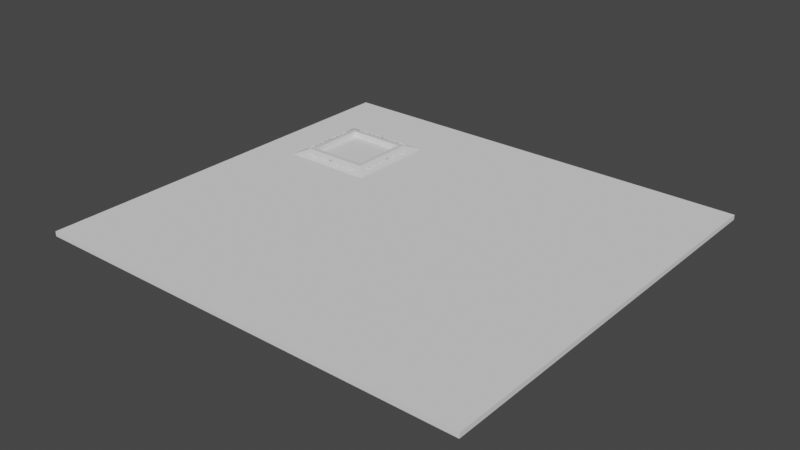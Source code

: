 # Source: teleporterSide.blend  (saved by Blender 2.90.8; exported with 4.5.12 LTS)
import bpy
from mathutils import Matrix  # noqa: F401  (used for matrix-valued properties, if any)

bpy.ops.wm.read_factory_settings(use_empty=True)
scene = bpy.context.scene
scene.name = 'Scene'

# ---- collections
col_collection = bpy.data.collections.new('Collection'); scene.collection.children.link(col_collection)

# ---- materials (node trees are filled in below, after node groups)
mat_material = bpy.data.materials.new('Material')
mat_material.alpha_threshold = 0.0
mat_material.use_transparent_shadow = False
mat_material.line_color = (0.0, 0.0, 0.0, 1.0)

# ---- material node trees
mat_material.use_nodes = True; mat_material.node_tree.nodes.clear()
_N = mat_material.node_tree.nodes; _L = mat_material.node_tree.links
n0 = _N.new('ShaderNodeOutputMaterial'); n0.name = 'Material Output'; n0.location = (300, 300)
n1 = _N.new('ShaderNodeBsdfPrincipled'); n1.name = 'Principled BSDF'; n1.location = (10, 300)
n1.distribution = 'GGX'
n1.subsurface_method = 'BURLEY'
n1.inputs[2].default_value = 0.4
n1.inputs[3].default_value = 1.45
n1.inputs[27].default_value = (0.0, 0.0, 0.0, 1.0)
n1.inputs[28].default_value = 1.0
_L.new(n1.outputs[0], n0.inputs[0])
n0.is_active_output = True

# ---- world
world_world = bpy.data.worlds.new('World'); scene.world = world_world
world_world.use_nodes = True; world_world.node_tree.nodes.clear()
_N = world_world.node_tree.nodes; _L = world_world.node_tree.links
n0 = _N.new('ShaderNodeOutputWorld'); n0.name = 'World Output'; n0.location = (300, 300)
n1 = _N.new('ShaderNodeBackground'); n1.name = 'Background'; n1.location = (10, 300)
n1.inputs[0].default_value = (0.05088, 0.05088, 0.05088, 1.0)
_L.new(n1.outputs[0], n0.inputs[0])
n0.is_active_output = True
world_world.color = (0.05088, 0.05088, 0.05088)
world_world.use_sun_shadow = False
world_world.sun_shadow_jitter_overblur = 0.0

# ---- meshes
me_cube = bpy.data.meshes.new('Cube')
me_cube.from_pydata([(0.8372, 0.8372, -0.7182), (0.8324, 0.8324, -0.8173), (0.8372, -0.8372, -0.7182), (0.8324, -0.8324, -0.8173), (-0.8372, 0.8372, -0.7182), (-0.8324, 0.8324, -0.8173), (-0.8372, -0.8372, -0.7182), (-0.8324, -0.8324, -0.8173), (1.0, -1.0, -0.5349), (-1.0, -1.0, -0.5349), (1.0, 1.0, -0.5349), (-1.0, 1.0, -0.5349), (0.8669, -0.8669, -0.5349), (-0.8669, -0.8669, -0.5349), (0.8669, 0.8669, -0.5349), (-0.8669, 0.8669, -0.5349), (-1.0, 1.0, -1.0), (-1.0, -1.0, -1.0), (1.0, 1.0, -1.0), (1.0, -1.0, -1.0), (-0.8662, 0.8662, -1.0), (-0.8662, -0.8662, -1.0), (0.8662, 0.8662, -1.0), (0.8662, -0.8662, -1.0), (-1.0, 0.0, -1.0), (1.0, 0.0, -0.5349), (-1.0, 0.0, -0.5349), (1.0, 0.0, -1.0), (0.8669, 0.0, -0.5349), (-0.8669, 0.0, -0.5349), (0.8372, 0.0, -0.7182), (-0.8372, 0.0, -0.7182), (-0.8662, 0.0, -1.0), (0.8662, 0.0, -1.0), (-0.8324, 0.0, -0.8173), (0.8324, 0.0, -0.8173), (0.0, 1.0, -1.0), (0.0, -1.0, -0.5349), (0.0, -1.0, -1.0), (0.0, 1.0, -0.5349), (0.0, -0.8669, -0.5349), (0.0, 0.8669, -0.5349), (0.0, -0.8372, -0.7182), (0.0, 0.8372, -0.7182), (0.0, 0.8662, -1.0), (0.0, -0.8662, -1.0), (0.0, 0.8324, -0.8173), (0.0, -0.8324, -0.8173), (1.335, 1.335, -0.8333), (-1.335, -1.335, -0.8333), (1.335, -1.335, -0.8333), (-1.335, 1.335, -0.8333), (1.335, 0.0, -0.8333), (-1.335, 0.0, -0.8333), (0.0, 1.335, -0.8333), (0.0, -1.335, -0.8333), (-1.335, -1.335, -0.6874), (1.335, 1.335, -0.6874), (1.335, -1.335, -0.6874), (-1.335, 1.335, -0.6874), (1.335, 0.0, -0.6874), (-1.335, 0.0, -0.6874), (0.0, 1.335, -0.6874), (0.0, -1.335, -0.6874)], [], [(40, 13, 9, 37), (28, 12, 8, 25), (29, 15, 11, 26), (41, 14, 10, 39), (42, 6, 13, 40), (30, 2, 12, 28), (31, 4, 15, 29), (43, 0, 14, 41), (32, 21, 17, 24), (44, 20, 16, 36), (45, 23, 19, 38), (33, 22, 18, 27), (34, 7, 21, 32), (46, 5, 20, 44), (47, 3, 23, 45), (35, 1, 22, 33), (3, 35, 33, 23), (5, 34, 32, 20), (23, 33, 27, 19), (20, 32, 24, 16), (6, 31, 29, 13), (0, 30, 28, 14), (13, 29, 26, 9), (14, 28, 25, 10), (7, 47, 45, 21), (1, 46, 44, 22), (21, 45, 38, 17), (22, 44, 36, 18), (4, 43, 41, 15), (2, 42, 40, 12), (15, 41, 39, 11), (12, 40, 37, 8), (19, 50, 55, 38), (16, 51, 54, 36), (17, 49, 53, 24), (18, 48, 52, 27), (36, 54, 48, 18), (27, 52, 50, 19), (24, 53, 51, 16), (38, 55, 49, 17), (50, 58, 63, 55), (51, 59, 62, 54), (49, 56, 61, 53), (48, 57, 60, 52), (54, 62, 57, 48), (52, 60, 58, 50), (53, 61, 59, 51), (55, 63, 56, 49), (37, 9, 56, 63), (26, 11, 59, 61), (39, 10, 57, 62), (10, 25, 60, 57), (11, 39, 62, 59), (25, 8, 58, 60), (8, 37, 63, 58), (9, 26, 61, 56)])
_uv = me_cube.uv_layers.new(name='UVMap')
_uv.uv.foreach_set('vector', [0.75, 0.7334, 0.8584, 0.7334, 0.875, 0.75, 0.75, 0.75, 0.6416, 0.625, 0.6416, 0.7334, 0.625, 0.75, 0.625, 0.625, 0.8584, 0.625, 0.8584, 0.5166, 0.875, 0.5, 0.875, 0.625, 0.75, 0.5166, 0.6416, 0.5166, 0.625, 0.5, 0.75, 0.5, 0.75, 0.7297, 0.8547, 0.7297, 0.8584, 0.7334, 0.75, 0.7334, 0.6453, 0.625, 0.6453, 0.7297, 0.6416, 0.7334, 0.6416, 0.625, 0.8547, 0.625, 0.8547, 0.5203, 0.8584, 0.5166, 0.8584, 0.625, 0.75, 0.5203, 0.6453, 0.5203, 0.6416, 0.5166, 0.75, 0.5166, 0.1417, 0.625, 0.1417, 0.7333, 0.125, 0.75, 0.125, 0.625, 0.25, 0.5167, 0.1417, 0.5167, 0.125, 0.5, 0.25, 0.5, 0.25, 0.7333, 0.3583, 0.7333, 0.375, 0.75, 0.25, 0.75, 0.3583, 0.625, 0.3583, 0.5167, 0.375, 0.5, 0.375, 0.625, 0.1459, 0.625, 0.1459, 0.7291, 0.1417, 0.7333, 0.1417, 0.625, 0.25, 0.5209, 0.1459, 0.5209, 0.1417, 0.5167, 0.25, 0.5167, 0.25, 0.7291, 0.3541, 0.7291, 0.3583, 0.7333, 0.25, 0.7333, 0.3541, 0.625, 0.3541, 0.5209, 0.3583, 0.5167, 0.3583, 0.625, 0.3541, 0.7291, 0.3541, 0.625, 0.3583, 0.625, 0.3583, 0.7333, 0.1459, 0.5209, 0.1459, 0.625, 0.1417, 0.625, 0.1417, 0.5167, 0.3583, 0.7333, 0.3583, 0.625, 0.375, 0.625, 0.375, 0.75, 0.1417, 0.5167, 0.1417, 0.625, 0.125, 0.625, 0.125, 0.5, 0.8547, 0.7297, 0.8547, 0.625, 0.8584, 0.625, 0.8584, 0.7334, 0.6453, 0.5203, 0.6453, 0.625, 0.6416, 0.625, 0.6416, 0.5166, 0.8584, 0.7334, 0.8584, 0.625, 0.875, 0.625, 0.875, 0.75, 0.6416, 0.5166, 0.6416, 0.625, 0.625, 0.625, 0.625, 0.5, 0.1459, 0.7291, 0.25, 0.7291, 0.25, 0.7333, 0.1417, 0.7333, 0.3541, 0.5209, 0.25, 0.5209, 0.25, 0.5167, 0.3583, 0.5167, 0.1417, 0.7333, 0.25, 0.7333, 0.25, 0.75, 0.125, 0.75, 0.3583, 0.5167, 0.25, 0.5167, 0.25, 0.5, 0.375, 0.5, 0.8547, 0.5203, 0.75, 0.5203, 0.75, 0.5166, 0.8584, 0.5166, 0.6453, 0.7297, 0.75, 0.7297, 0.75, 0.7334, 0.6416, 0.7334, 0.8584, 0.5166, 0.75, 0.5166, 0.75, 0.5, 0.875, 0.5, 0.6416, 0.7334, 0.75, 0.7334, 0.75, 0.75, 0.625, 0.75, 0.375, 0.75, 0.4744, 0.75, 0.4744, 0.875, 0.375, 0.875, 0.375, 0.25, 0.4744, 0.25, 0.4744, 0.375, 0.375, 0.375, 0.375, 0.0, 0.4744, 0.0, 0.4744, 0.125, 0.375, 0.125, 0.375, 0.5, 0.4744, 0.5, 0.4744, 0.625, 0.375, 0.625, 0.375, 0.375, 0.4744, 0.375, 0.4744, 0.5, 0.375, 0.5, 0.375, 0.625, 0.4744, 0.625, 0.4744, 0.75, 0.375, 0.75, 0.375, 0.125, 0.4744, 0.125, 0.4744, 0.25, 0.375, 0.25, 0.375, 0.875, 0.4744, 0.875, 0.4744, 1.0, 0.375, 1.0, 0.4744, 0.75, 0.5332, 0.75, 0.5332, 0.875, 0.4744, 0.875, 0.4744, 0.25, 0.5332, 0.25, 0.5332, 0.375, 0.4744, 0.375, 0.4744, 0.0, 0.5332, 0.0, 0.5332, 0.125, 0.4744, 0.125, 0.4744, 0.5, 0.5332, 0.5, 0.5332, 0.625, 0.4744, 0.625, 0.4744, 0.375, 0.5332, 0.375, 0.5332, 0.5, 0.4744, 0.5, 0.4744, 0.625, 0.5332, 0.625, 0.5332, 0.75, 0.4744, 0.75, 0.4744, 0.125, 0.5332, 0.125, 0.5332, 0.25, 0.4744, 0.25, 0.4744, 0.875, 0.5332, 0.875, 0.5332, 1.0, 0.4744, 1.0, 0.625, 0.875, 0.625, 1.0, 0.5332, 1.0, 0.5332, 0.875, 0.625, 0.125, 0.625, 0.25, 0.5332, 0.25, 0.5332, 0.125, 0.625, 0.375, 0.625, 0.5, 0.5332, 0.5, 0.5332, 0.375, 0.625, 0.5, 0.625, 0.625, 0.5332, 0.625, 0.5332, 0.5, 0.625, 0.25, 0.625, 0.375, 0.5332, 0.375, 0.5332, 0.25, 0.625, 0.625, 0.625, 0.75, 0.5332, 0.75, 0.5332, 0.625, 0.625, 0.75, 0.625, 0.875, 0.5332, 0.875, 0.5332, 0.75, 0.625, 0.0, 0.625, 0.125, 0.5332, 0.125, 0.5332, 0.0])
me_cube.materials.append(mat_material)
me_cube.use_remesh_preserve_volume = False
me_cube.use_remesh_preserve_attributes = False
me_cube.use_mirror_vertex_groups = False
me_cube.update()
me_cube_001 = bpy.data.meshes.new('Cube.001')
me_cube_001.from_pydata([(0.0009035, -2.003, -1.932), (0.0009035, -2.003, -1.743), (0.0009035, -0.003206, -1.932), (0.0009035, -0.003206, -1.743), (2.001, -2.003, -1.932), (2.001, -2.003, -1.743), (2.001, -0.003206, -1.932), (2.001, -0.003206, -1.743)], [], [(0, 1, 3, 2), (2, 3, 7, 6), (6, 7, 5, 4), (4, 5, 1, 0), (2, 6, 4, 0), (7, 3, 1, 5)])
_uv = me_cube_001.uv_layers.new(name='UVMap')
_uv.uv.foreach_set('vector', [0.375, 0.0, 0.625, 0.0, 0.625, 0.25, 0.375, 0.25, 0.375, 0.25, 0.625, 0.25, 0.625, 0.5, 0.375, 0.5, 0.375, 0.5, 0.625, 0.5, 0.625, 0.75, 0.375, 0.75, 0.375, 0.75, 0.625, 0.75, 0.625, 1.0, 0.375, 1.0, 0.125, 0.5, 0.375, 0.5, 0.375, 0.75, 0.125, 0.75, 0.625, 0.5, 0.875, 0.5, 0.875, 0.75, 0.625, 0.75])
me_cube_001.use_remesh_fix_poles = True
me_cube_001.use_remesh_preserve_attributes = False
me_cube_001.use_mirror_vertex_groups = False
me_cube_001.update()
me_cube_002 = bpy.data.meshes.new('Cube.002')
me_cube_002.from_pydata([(0.0009035, -2.003, -1.932), (0.0009035, -2.003, -1.743), (0.0009035, -0.003206, -1.932), (0.0009035, -0.003206, -1.743), (2.001, -2.003, -1.932), (2.001, -2.003, -1.743), (2.001, -0.003206, -1.932), (2.001, -0.003206, -1.743)], [], [(0, 1, 3, 2), (2, 3, 7, 6), (6, 7, 5, 4), (4, 5, 1, 0), (2, 6, 4, 0), (7, 3, 1, 5)])
_uv = me_cube_002.uv_layers.new(name='UVMap')
_uv.uv.foreach_set('vector', [0.375, 0.0, 0.625, 0.0, 0.625, 0.25, 0.375, 0.25, 0.375, 0.25, 0.625, 0.25, 0.625, 0.5, 0.375, 0.5, 0.375, 0.5, 0.625, 0.5, 0.625, 0.75, 0.375, 0.75, 0.375, 0.75, 0.625, 0.75, 0.625, 1.0, 0.375, 1.0, 0.125, 0.5, 0.375, 0.5, 0.375, 0.75, 0.125, 0.75, 0.625, 0.5, 0.875, 0.5, 0.875, 0.75, 0.625, 0.75])
me_cube_002.use_remesh_fix_poles = True
me_cube_002.use_remesh_preserve_attributes = False
me_cube_002.use_mirror_vertex_groups = False
me_cube_002.update()
me_cube_003 = bpy.data.meshes.new('Cube.003')
me_cube_003.from_pydata([(0.0009035, -2.003, -1.932), (0.0009035, -2.003, -1.743), (0.0009035, -0.003206, -1.932), (0.0009035, -0.003206, -1.743), (2.001, -2.003, -1.932), (2.001, -2.003, -1.743), (2.001, -0.003206, -1.932), (2.001, -0.003206, -1.743)], [], [(0, 1, 3, 2), (2, 3, 7, 6), (6, 7, 5, 4), (4, 5, 1, 0), (2, 6, 4, 0), (7, 3, 1, 5)])
_uv = me_cube_003.uv_layers.new(name='UVMap')
_uv.uv.foreach_set('vector', [0.375, 0.0, 0.625, 0.0, 0.625, 0.25, 0.375, 0.25, 0.375, 0.25, 0.625, 0.25, 0.625, 0.5, 0.375, 0.5, 0.375, 0.5, 0.625, 0.5, 0.625, 0.75, 0.375, 0.75, 0.375, 0.75, 0.625, 0.75, 0.625, 1.0, 0.375, 1.0, 0.125, 0.5, 0.375, 0.5, 0.375, 0.75, 0.125, 0.75, 0.625, 0.5, 0.875, 0.5, 0.875, 0.75, 0.625, 0.75])
me_cube_003.use_remesh_fix_poles = True
me_cube_003.use_remesh_preserve_attributes = False
me_cube_003.use_mirror_vertex_groups = False
me_cube_003.update()
me_cube_004 = bpy.data.meshes.new('Cube.004')
me_cube_004.from_pydata([(0.0009035, -2.003, -1.932), (0.0009035, -2.003, -1.743), (0.0009035, -0.003206, -1.932), (0.0009035, -0.003206, -1.743), (2.001, -2.003, -1.932), (2.001, -2.003, -1.743), (2.001, -0.003206, -1.932), (2.001, -0.003206, -1.743)], [], [(0, 1, 3, 2), (2, 3, 7, 6), (6, 7, 5, 4), (4, 5, 1, 0), (2, 6, 4, 0), (7, 3, 1, 5)])
_uv = me_cube_004.uv_layers.new(name='UVMap')
_uv.uv.foreach_set('vector', [0.375, 0.0, 0.625, 0.0, 0.625, 0.25, 0.375, 0.25, 0.375, 0.25, 0.625, 0.25, 0.625, 0.5, 0.375, 0.5, 0.375, 0.5, 0.625, 0.5, 0.625, 0.75, 0.375, 0.75, 0.375, 0.75, 0.625, 0.75, 0.625, 1.0, 0.375, 1.0, 0.125, 0.5, 0.375, 0.5, 0.375, 0.75, 0.125, 0.75, 0.625, 0.5, 0.875, 0.5, 0.875, 0.75, 0.625, 0.75])
me_cube_004.use_remesh_fix_poles = True
me_cube_004.use_remesh_preserve_attributes = False
me_cube_004.use_mirror_vertex_groups = False
me_cube_004.update()
me_cube_005 = bpy.data.meshes.new('Cube.005')
me_cube_005.from_pydata([(-1.0, -0.199, -1.0), (-1.0, -0.199, 1.0), (-1.0, 1.0, -1.0), (-1.0, 1.0, 1.0), (1.0, -0.199, -1.0), (1.0, -0.199, 1.0), (1.0, 1.0, -1.0), (1.0, 1.0, 1.0), (-0.9141, 1.966, 1.0), (-0.9141, 1.966, -1.0), (0.9141, 1.732, -1.0), (0.9141, 1.732, 1.0), (0.4164, 2.831, 1.0), (0.4164, 2.831, -1.0), (2.244, 2.597, -1.0), (2.244, 2.597, 1.0), (1.076, 3.2, 1.0), (1.076, 3.2, -1.0), (3.076, 3.198, -1.0), (3.076, 3.198, 1.0), (1.254, 3.448, 1.0), (1.254, 3.448, -1.0), (2.91, 3.772, -1.0), (2.91, 3.772, 1.0), (-1.619, 4.711, 1.0), (-1.619, 4.711, -1.0), (0.3412, 4.826, -1.0), (0.3412, 4.826, 1.0), (-2.21, 5.753, 1.0), (-2.21, 5.753, -1.0), (-0.3209, 5.563, -1.0), (-0.3209, 5.563, 1.0), (-1.058, 7.19, 1.0), (-1.058, 7.19, -1.0), (0.5728, 6.856, -1.0), (0.5728, 6.856, 1.0), (0.9786, 7.955, 1.22), (0.8171, 7.96, -0.7604), (2.703, 7.785, -1.22), (2.865, 7.78, 0.7604), (1.708, 8.565, 1.102), (1.551, 8.553, -0.8789), (3.529, 8.585, -1.339), (3.686, 8.597, 0.6419), (1.589, 9.255, 0.9804), (1.448, 9.231, -1.0), (3.331, 9.409, -1.46), (3.472, 9.433, 0.5204), (0.2994, 10.42, 0.7713), (0.192, 10.38, -1.21), (1.772, 10.73, -1.67), (1.879, 10.76, 0.3113), (-2.366, 11.42, 0.5682), (-2.473, 11.39, -1.413), (-0.8938, 11.73, -1.873), (-0.7863, 11.77, 0.1083), (1.0, -0.199, -1.0), (1.0, -0.199, 1.0), (1.0, 1.0, -1.0), (1.0, 1.0, 1.0), (-1.0, -0.199, -1.0), (-1.0, -0.199, 1.0), (-1.0, 1.0, -1.0), (-1.0, 1.0, 1.0), (0.9141, 1.966, 1.0), (0.9141, 1.966, -1.0), (-0.9141, 1.732, -1.0), (-0.9141, 1.732, 1.0), (-0.4164, 2.831, 1.0), (-0.4164, 2.831, -1.0), (-2.244, 2.597, -1.0), (-2.244, 2.597, 1.0), (-1.076, 3.2, 1.0), (-1.076, 3.2, -1.0), (-3.076, 3.198, -1.0), (-3.076, 3.198, 1.0), (-1.254, 3.448, 1.0), (-1.254, 3.448, -1.0), (-2.91, 3.772, -1.0), (-2.91, 3.772, 1.0), (1.619, 4.711, 1.0), (1.619, 4.711, -1.0), (-0.3412, 4.826, -1.0), (-0.3412, 4.826, 1.0), (2.21, 5.753, 1.0), (2.21, 5.753, -1.0), (0.3209, 5.563, -1.0), (0.3209, 5.563, 1.0), (1.058, 7.19, 1.0), (1.058, 7.19, -1.0), (-0.5728, 6.856, -1.0), (-0.5728, 6.856, 1.0), (-0.9786, 7.955, 1.22), (-0.8171, 7.96, -0.7604), (-2.703, 7.785, -1.22), (-2.865, 7.78, 0.7604), (-1.708, 8.565, 1.102), (-1.551, 8.553, -0.8789), (-3.529, 8.585, -1.339), (-3.686, 8.597, 0.6419), (-1.589, 9.255, 0.9804), (-1.448, 9.231, -1.0), (-3.331, 9.409, -1.46), (-3.472, 9.433, 0.5204), (-0.2994, 10.42, 0.7713), (-0.192, 10.38, -1.21), (-1.772, 10.73, -1.67), (-1.879, 10.76, 0.3113), (2.366, 11.42, 0.5682), (2.473, 11.39, -1.413), (0.8938, 11.73, -1.873), (0.7863, 11.77, 0.1083), (-1.0, 0.199, -1.0), (-1.0, 0.199, 1.0), (-1.0, -1.0, -1.0), (-1.0, -1.0, 1.0), (1.0, 0.199, -1.0), (1.0, 0.199, 1.0), (1.0, -1.0, -1.0), (1.0, -1.0, 1.0), (-0.9141, -1.966, 1.0), (-0.9141, -1.966, -1.0), (0.9141, -1.732, -1.0), (0.9141, -1.732, 1.0), (0.4164, -2.831, 1.0), (0.4164, -2.831, -1.0), (2.244, -2.597, -1.0), (2.244, -2.597, 1.0), (1.076, -3.2, 1.0), (1.076, -3.2, -1.0), (3.076, -3.198, -1.0), (3.076, -3.198, 1.0), (1.254, -3.448, 1.0), (1.254, -3.448, -1.0), (2.91, -3.772, -1.0), (2.91, -3.772, 1.0), (-1.619, -4.711, 1.0), (-1.619, -4.711, -1.0), (0.3412, -4.826, -1.0), (0.3412, -4.826, 1.0), (-2.21, -5.753, 1.0), (-2.21, -5.753, -1.0), (-0.3209, -5.563, -1.0), (-0.3209, -5.563, 1.0), (-1.058, -7.19, 1.0), (-1.058, -7.19, -1.0), (0.5728, -6.856, -1.0), (0.5728, -6.856, 1.0), (0.9786, -7.955, 1.22), (0.8171, -7.96, -0.7604), (2.703, -7.785, -1.22), (2.865, -7.78, 0.7604), (1.708, -8.565, 1.102), (1.551, -8.553, -0.8789), (3.529, -8.585, -1.339), (3.686, -8.597, 0.6419), (1.589, -9.255, 0.9804), (1.448, -9.231, -1.0), (3.331, -9.409, -1.46), (3.472, -9.433, 0.5204), (0.2994, -10.42, 0.7713), (0.192, -10.38, -1.21), (1.772, -10.73, -1.67), (1.879, -10.76, 0.3113), (-2.366, -11.42, 0.5682), (-2.473, -11.39, -1.413), (-0.8938, -11.73, -1.873), (-0.7863, -11.77, 0.1083), (1.0, 0.199, -1.0), (1.0, 0.199, 1.0), (1.0, -1.0, -1.0), (1.0, -1.0, 1.0), (-1.0, 0.199, -1.0), (-1.0, 0.199, 1.0), (-1.0, -1.0, -1.0), (-1.0, -1.0, 1.0), (0.9141, -1.966, 1.0), (0.9141, -1.966, -1.0), (-0.9141, -1.732, -1.0), (-0.9141, -1.732, 1.0), (-0.4164, -2.831, 1.0), (-0.4164, -2.831, -1.0), (-2.244, -2.597, -1.0), (-2.244, -2.597, 1.0), (-1.076, -3.2, 1.0), (-1.076, -3.2, -1.0), (-3.076, -3.198, -1.0), (-3.076, -3.198, 1.0), (-1.254, -3.448, 1.0), (-1.254, -3.448, -1.0), (-2.91, -3.772, -1.0), (-2.91, -3.772, 1.0), (1.619, -4.711, 1.0), (1.619, -4.711, -1.0), (-0.3412, -4.826, -1.0), (-0.3412, -4.826, 1.0), (2.21, -5.753, 1.0), (2.21, -5.753, -1.0), (0.3209, -5.563, -1.0), (0.3209, -5.563, 1.0), (1.058, -7.19, 1.0), (1.058, -7.19, -1.0), (-0.5728, -6.856, -1.0), (-0.5728, -6.856, 1.0), (-0.9786, -7.955, 1.22), (-0.8171, -7.96, -0.7604), (-2.703, -7.785, -1.22), (-2.865, -7.78, 0.7604), (-1.708, -8.565, 1.102), (-1.551, -8.553, -0.8789), (-3.529, -8.585, -1.339), (-3.686, -8.597, 0.6419), (-1.589, -9.255, 0.9804), (-1.448, -9.231, -1.0), (-3.331, -9.409, -1.46), (-3.472, -9.433, 0.5204), (-0.2994, -10.42, 0.7713), (-0.192, -10.38, -1.21), (-1.772, -10.73, -1.67), (-1.879, -10.76, 0.3113), (2.366, -11.42, 0.5682), (2.473, -11.39, -1.413), (0.8938, -11.73, -1.873), (0.7863, -11.77, 0.1083)], [], [(0, 1, 3, 2), (7, 6, 10, 11), (6, 7, 5, 4), (4, 5, 1, 0), (2, 6, 4, 0), (7, 3, 1, 5), (11, 10, 14, 15), (6, 2, 9, 10), (3, 7, 11, 8), (2, 3, 8, 9), (12, 15, 19, 16), (10, 9, 13, 14), (8, 11, 15, 12), (9, 8, 12, 13), (17, 16, 20, 21), (13, 12, 16, 17), (15, 14, 18, 19), (14, 13, 17, 18), (23, 22, 26, 27), (19, 18, 22, 23), (18, 17, 21, 22), (16, 19, 23, 20), (24, 27, 31, 28), (22, 21, 25, 26), (20, 23, 27, 24), (21, 20, 24, 25), (31, 30, 34, 35), (25, 24, 28, 29), (27, 26, 30, 31), (26, 25, 29, 30), (34, 33, 37, 38), (30, 29, 33, 34), (28, 31, 35, 32), (29, 28, 32, 33), (36, 39, 43, 40), (32, 35, 39, 36), (33, 32, 36, 37), (35, 34, 38, 39), (43, 42, 46, 47), (37, 36, 40, 41), (39, 38, 42, 43), (38, 37, 41, 42), (44, 47, 51, 48), (42, 41, 45, 46), (40, 43, 47, 44), (41, 40, 44, 45), (48, 51, 55, 52), (45, 44, 48, 49), (47, 46, 50, 51), (46, 45, 49, 50), (53, 52, 55, 54), (49, 48, 52, 53), (51, 50, 54, 55), (50, 49, 53, 54), (56, 58, 59, 57), (63, 67, 66, 62), (62, 60, 61, 63), (60, 56, 57, 61), (58, 56, 60, 62), (63, 61, 57, 59), (67, 71, 70, 66), (62, 66, 65, 58), (59, 64, 67, 63), (58, 65, 64, 59), (68, 72, 75, 71), (66, 70, 69, 65), (64, 68, 71, 67), (65, 69, 68, 64), (73, 77, 76, 72), (69, 73, 72, 68), (71, 75, 74, 70), (70, 74, 73, 69), (79, 83, 82, 78), (75, 79, 78, 74), (74, 78, 77, 73), (72, 76, 79, 75), (80, 84, 87, 83), (78, 82, 81, 77), (76, 80, 83, 79), (77, 81, 80, 76), (87, 91, 90, 86), (81, 85, 84, 80), (83, 87, 86, 82), (82, 86, 85, 81), (90, 94, 93, 89), (86, 90, 89, 85), (84, 88, 91, 87), (85, 89, 88, 84), (92, 96, 99, 95), (88, 92, 95, 91), (89, 93, 92, 88), (91, 95, 94, 90), (99, 103, 102, 98), (93, 97, 96, 92), (95, 99, 98, 94), (94, 98, 97, 93), (100, 104, 107, 103), (98, 102, 101, 97), (96, 100, 103, 99), (97, 101, 100, 96), (104, 108, 111, 107), (101, 105, 104, 100), (103, 107, 106, 102), (102, 106, 105, 101), (109, 110, 111, 108), (105, 109, 108, 104), (107, 111, 110, 106), (106, 110, 109, 105), (112, 114, 115, 113), (119, 123, 122, 118), (118, 116, 117, 119), (116, 112, 113, 117), (114, 112, 116, 118), (119, 117, 113, 115), (123, 127, 126, 122), (118, 122, 121, 114), (115, 120, 123, 119), (114, 121, 120, 115), (124, 128, 131, 127), (122, 126, 125, 121), (120, 124, 127, 123), (121, 125, 124, 120), (129, 133, 132, 128), (125, 129, 128, 124), (127, 131, 130, 126), (126, 130, 129, 125), (135, 139, 138, 134), (131, 135, 134, 130), (130, 134, 133, 129), (128, 132, 135, 131), (136, 140, 143, 139), (134, 138, 137, 133), (132, 136, 139, 135), (133, 137, 136, 132), (143, 147, 146, 142), (137, 141, 140, 136), (139, 143, 142, 138), (138, 142, 141, 137), (146, 150, 149, 145), (142, 146, 145, 141), (140, 144, 147, 143), (141, 145, 144, 140), (148, 152, 155, 151), (144, 148, 151, 147), (145, 149, 148, 144), (147, 151, 150, 146), (155, 159, 158, 154), (149, 153, 152, 148), (151, 155, 154, 150), (150, 154, 153, 149), (156, 160, 163, 159), (154, 158, 157, 153), (152, 156, 159, 155), (153, 157, 156, 152), (160, 164, 167, 163), (157, 161, 160, 156), (159, 163, 162, 158), (158, 162, 161, 157), (165, 166, 167, 164), (161, 165, 164, 160), (163, 167, 166, 162), (162, 166, 165, 161), (168, 169, 171, 170), (175, 174, 178, 179), (174, 175, 173, 172), (172, 173, 169, 168), (170, 174, 172, 168), (175, 171, 169, 173), (179, 178, 182, 183), (174, 170, 177, 178), (171, 175, 179, 176), (170, 171, 176, 177), (180, 183, 187, 184), (178, 177, 181, 182), (176, 179, 183, 180), (177, 176, 180, 181), (185, 184, 188, 189), (181, 180, 184, 185), (183, 182, 186, 187), (182, 181, 185, 186), (191, 190, 194, 195), (187, 186, 190, 191), (186, 185, 189, 190), (184, 187, 191, 188), (192, 195, 199, 196), (190, 189, 193, 194), (188, 191, 195, 192), (189, 188, 192, 193), (199, 198, 202, 203), (193, 192, 196, 197), (195, 194, 198, 199), (194, 193, 197, 198), (202, 201, 205, 206), (198, 197, 201, 202), (196, 199, 203, 200), (197, 196, 200, 201), (204, 207, 211, 208), (200, 203, 207, 204), (201, 200, 204, 205), (203, 202, 206, 207), (211, 210, 214, 215), (205, 204, 208, 209), (207, 206, 210, 211), (206, 205, 209, 210), (212, 215, 219, 216), (210, 209, 213, 214), (208, 211, 215, 212), (209, 208, 212, 213), (216, 219, 223, 220), (213, 212, 216, 217), (215, 214, 218, 219), (214, 213, 217, 218), (221, 220, 223, 222), (217, 216, 220, 221), (219, 218, 222, 223), (218, 217, 221, 222)])
_k = {(0, 1): 1.0, (4, 5): 1.0, (0, 4): 1.0, (1, 5): 1.0, (56, 57): 1.0, (60, 61): 1.0, (56, 60): 1.0, (57, 61): 1.0, (112, 113): 1.0, (116, 117): 1.0, (112, 116): 1.0, (113, 117): 1.0, (168, 169): 1.0, (172, 173): 1.0, (168, 172): 1.0, (169, 173): 1.0}
me_cube_005.attributes.new('crease_edge', 'FLOAT', 'EDGE').data.foreach_set('value', [_k.get((min(e.vertices), max(e.vertices)), 0.0) for e in me_cube_005.edges])
_uv = me_cube_005.uv_layers.new(name='UVMap')
_uv.uv.foreach_set('vector', [0.375, 0.0, 0.625, 0.0, 0.625, 0.25, 0.375, 0.25, 0.625, 0.5, 0.375, 0.5, 0.375, 0.5, 0.625, 0.5, 0.375, 0.5, 0.625, 0.5, 0.625, 0.75, 0.375, 0.75, 0.375, 0.75, 0.625, 0.75, 0.625, 1.0, 0.375, 1.0, 0.125, 0.5, 0.375, 0.5, 0.375, 0.75, 0.125, 0.75, 0.625, 0.5, 0.875, 0.5, 0.875, 0.75, 0.625, 0.75, 0.625, 0.5, 0.375, 0.5, 0.375, 0.5, 0.625, 0.5, 0.375, 0.5, 0.125, 0.5, 0.125, 0.5, 0.375, 0.5, 0.875, 0.5, 0.625, 0.5, 0.625, 0.5, 0.875, 0.5, 0.375, 0.25, 0.625, 0.25, 0.625, 0.25, 0.375, 0.25, 0.875, 0.5, 0.625, 0.5, 0.625, 0.5, 0.875, 0.5, 0.375, 0.5, 0.125, 0.5, 0.125, 0.5, 0.375, 0.5, 0.875, 0.5, 0.625, 0.5, 0.625, 0.5, 0.875, 0.5, 0.375, 0.25, 0.625, 0.25, 0.625, 0.25, 0.375, 0.25, 0.375, 0.25, 0.625, 0.25, 0.625, 0.25, 0.375, 0.25, 0.375, 0.25, 0.625, 0.25, 0.625, 0.25, 0.375, 0.25, 0.625, 0.5, 0.375, 0.5, 0.375, 0.5, 0.625, 0.5, 0.375, 0.5, 0.125, 0.5, 0.125, 0.5, 0.375, 0.5, 0.625, 0.5, 0.375, 0.5, 0.375, 0.5, 0.625, 0.5, 0.625, 0.5, 0.375, 0.5, 0.375, 0.5, 0.625, 0.5, 0.375, 0.5, 0.125, 0.5, 0.125, 0.5, 0.375, 0.5, 0.875, 0.5, 0.625, 0.5, 0.625, 0.5, 0.875, 0.5, 0.875, 0.5, 0.625, 0.5, 0.625, 0.5, 0.875, 0.5, 0.375, 0.5, 0.125, 0.5, 0.125, 0.5, 0.375, 0.5, 0.875, 0.5, 0.625, 0.5, 0.625, 0.5, 0.875, 0.5, 0.375, 0.25, 0.625, 0.25, 0.625, 0.25, 0.375, 0.25, 0.625, 0.5, 0.375, 0.5, 0.375, 0.5, 0.625, 0.5, 0.375, 0.25, 0.625, 0.25, 0.625, 0.25, 0.375, 0.25, 0.625, 0.5, 0.375, 0.5, 0.375, 0.5, 0.625, 0.5, 0.375, 0.5, 0.125, 0.5, 0.125, 0.5, 0.375, 0.5, 0.375, 0.5, 0.125, 0.5, 0.125, 0.5, 0.375, 0.5, 0.375, 0.5, 0.125, 0.5, 0.125, 0.5, 0.375, 0.5, 0.875, 0.5, 0.625, 0.5, 0.625, 0.5, 0.875, 0.5, 0.375, 0.25, 0.625, 0.25, 0.625, 0.25, 0.375, 0.25, 0.875, 0.5, 0.625, 0.5, 0.625, 0.5, 0.875, 0.5, 0.875, 0.5, 0.625, 0.5, 0.625, 0.5, 0.875, 0.5, 0.375, 0.25, 0.625, 0.25, 0.625, 0.25, 0.375, 0.25, 0.625, 0.5, 0.375, 0.5, 0.375, 0.5, 0.625, 0.5, 0.625, 0.5, 0.375, 0.5, 0.375, 0.5, 0.625, 0.5, 0.375, 0.25, 0.625, 0.25, 0.625, 0.25, 0.375, 0.25, 0.625, 0.5, 0.375, 0.5, 0.375, 0.5, 0.625, 0.5, 0.375, 0.5, 0.125, 0.5, 0.125, 0.5, 0.375, 0.5, 0.875, 0.5, 0.625, 0.5, 0.625, 0.5, 0.875, 0.5, 0.375, 0.5, 0.125, 0.5, 0.125, 0.5, 0.375, 0.5, 0.875, 0.5, 0.625, 0.5, 0.625, 0.5, 0.875, 0.5, 0.375, 0.25, 0.625, 0.25, 0.625, 0.25, 0.375, 0.25, 0.875, 0.5, 0.625, 0.5, 0.625, 0.5, 0.875, 0.5, 0.375, 0.25, 0.625, 0.25, 0.625, 0.25, 0.375, 0.25, 0.625, 0.5, 0.375, 0.5, 0.375, 0.5, 0.625, 0.5, 0.375, 0.5, 0.125, 0.5, 0.125, 0.5, 0.375, 0.5, 0.375, 0.25, 0.625, 0.25, 0.625, 0.5, 0.375, 0.5, 0.375, 0.25, 0.625, 0.25, 0.625, 0.25, 0.375, 0.25, 0.625, 0.5, 0.375, 0.5, 0.375, 0.5, 0.625, 0.5, 0.375, 0.5, 0.125, 0.5, 0.125, 0.5, 0.375, 0.5, 0.375, 0.0, 0.375, 0.25, 0.625, 0.25, 0.625, 0.0, 0.625, 0.5, 0.625, 0.5, 0.375, 0.5, 0.375, 0.5, 0.375, 0.5, 0.375, 0.75, 0.625, 0.75, 0.625, 0.5, 0.375, 0.75, 0.375, 1.0, 0.625, 1.0, 0.625, 0.75, 0.125, 0.5, 0.125, 0.75, 0.375, 0.75, 0.375, 0.5, 0.625, 0.5, 0.625, 0.75, 0.875, 0.75, 0.875, 0.5, 0.625, 0.5, 0.625, 0.5, 0.375, 0.5, 0.375, 0.5, 0.375, 0.5, 0.375, 0.5, 0.125, 0.5, 0.125, 0.5, 0.875, 0.5, 0.875, 0.5, 0.625, 0.5, 0.625, 0.5, 0.375, 0.25, 0.375, 0.25, 0.625, 0.25, 0.625, 0.25, 0.875, 0.5, 0.875, 0.5, 0.625, 0.5, 0.625, 0.5, 0.375, 0.5, 0.375, 0.5, 0.125, 0.5, 0.125, 0.5, 0.875, 0.5, 0.875, 0.5, 0.625, 0.5, 0.625, 0.5, 0.375, 0.25, 0.375, 0.25, 0.625, 0.25, 0.625, 0.25, 0.375, 0.25, 0.375, 0.25, 0.625, 0.25, 0.625, 0.25, 0.375, 0.25, 0.375, 0.25, 0.625, 0.25, 0.625, 0.25, 0.625, 0.5, 0.625, 0.5, 0.375, 0.5, 0.375, 0.5, 0.375, 0.5, 0.375, 0.5, 0.125, 0.5, 0.125, 0.5, 0.625, 0.5, 0.625, 0.5, 0.375, 0.5, 0.375, 0.5, 0.625, 0.5, 0.625, 0.5, 0.375, 0.5, 0.375, 0.5, 0.375, 0.5, 0.375, 0.5, 0.125, 0.5, 0.125, 0.5, 0.875, 0.5, 0.875, 0.5, 0.625, 0.5, 0.625, 0.5, 0.875, 0.5, 0.875, 0.5, 0.625, 0.5, 0.625, 0.5, 0.375, 0.5, 0.375, 0.5, 0.125, 0.5, 0.125, 0.5, 0.875, 0.5, 0.875, 0.5, 0.625, 0.5, 0.625, 0.5, 0.375, 0.25, 0.375, 0.25, 0.625, 0.25, 0.625, 0.25, 0.625, 0.5, 0.625, 0.5, 0.375, 0.5, 0.375, 0.5, 0.375, 0.25, 0.375, 0.25, 0.625, 0.25, 0.625, 0.25, 0.625, 0.5, 0.625, 0.5, 0.375, 0.5, 0.375, 0.5, 0.375, 0.5, 0.375, 0.5, 0.125, 0.5, 0.125, 0.5, 0.375, 0.5, 0.375, 0.5, 0.125, 0.5, 0.125, 0.5, 0.375, 0.5, 0.375, 0.5, 0.125, 0.5, 0.125, 0.5, 0.875, 0.5, 0.875, 0.5, 0.625, 0.5, 0.625, 0.5, 0.375, 0.25, 0.375, 0.25, 0.625, 0.25, 0.625, 0.25, 0.875, 0.5, 0.875, 0.5, 0.625, 0.5, 0.625, 0.5, 0.875, 0.5, 0.875, 0.5, 0.625, 0.5, 0.625, 0.5, 0.375, 0.25, 0.375, 0.25, 0.625, 0.25, 0.625, 0.25, 0.625, 0.5, 0.625, 0.5, 0.375, 0.5, 0.375, 0.5, 0.625, 0.5, 0.625, 0.5, 0.375, 0.5, 0.375, 0.5, 0.375, 0.25, 0.375, 0.25, 0.625, 0.25, 0.625, 0.25, 0.625, 0.5, 0.625, 0.5, 0.375, 0.5, 0.375, 0.5, 0.375, 0.5, 0.375, 0.5, 0.125, 0.5, 0.125, 0.5, 0.875, 0.5, 0.875, 0.5, 0.625, 0.5, 0.625, 0.5, 0.375, 0.5, 0.375, 0.5, 0.125, 0.5, 0.125, 0.5, 0.875, 0.5, 0.875, 0.5, 0.625, 0.5, 0.625, 0.5, 0.375, 0.25, 0.375, 0.25, 0.625, 0.25, 0.625, 0.25, 0.875, 0.5, 0.875, 0.5, 0.625, 0.5, 0.625, 0.5, 0.375, 0.25, 0.375, 0.25, 0.625, 0.25, 0.625, 0.25, 0.625, 0.5, 0.625, 0.5, 0.375, 0.5, 0.375, 0.5, 0.375, 0.5, 0.375, 0.5, 0.125, 0.5, 0.125, 0.5, 0.375, 0.25, 0.375, 0.5, 0.625, 0.5, 0.625, 0.25, 0.375, 0.25, 0.375, 0.25, 0.625, 0.25, 0.625, 0.25, 0.625, 0.5, 0.625, 0.5, 0.375, 0.5, 0.375, 0.5, 0.375, 0.5, 0.375, 0.5, 0.125, 0.5, 0.125, 0.5, 0.375, 0.0, 0.375, 0.25, 0.625, 0.25, 0.625, 0.0, 0.625, 0.5, 0.625, 0.5, 0.375, 0.5, 0.375, 0.5, 0.375, 0.5, 0.375, 0.75, 0.625, 0.75, 0.625, 0.5, 0.375, 0.75, 0.375, 1.0, 0.625, 1.0, 0.625, 0.75, 0.125, 0.5, 0.125, 0.75, 0.375, 0.75, 0.375, 0.5, 0.625, 0.5, 0.625, 0.75, 0.875, 0.75, 0.875, 0.5, 0.625, 0.5, 0.625, 0.5, 0.375, 0.5, 0.375, 0.5, 0.375, 0.5, 0.375, 0.5, 0.125, 0.5, 0.125, 0.5, 0.875, 0.5, 0.875, 0.5, 0.625, 0.5, 0.625, 0.5, 0.375, 0.25, 0.375, 0.25, 0.625, 0.25, 0.625, 0.25, 0.875, 0.5, 0.875, 0.5, 0.625, 0.5, 0.625, 0.5, 0.375, 0.5, 0.375, 0.5, 0.125, 0.5, 0.125, 0.5, 0.875, 0.5, 0.875, 0.5, 0.625, 0.5, 0.625, 0.5, 0.375, 0.25, 0.375, 0.25, 0.625, 0.25, 0.625, 0.25, 0.375, 0.25, 0.375, 0.25, 0.625, 0.25, 0.625, 0.25, 0.375, 0.25, 0.375, 0.25, 0.625, 0.25, 0.625, 0.25, 0.625, 0.5, 0.625, 0.5, 0.375, 0.5, 0.375, 0.5, 0.375, 0.5, 0.375, 0.5, 0.125, 0.5, 0.125, 0.5, 0.625, 0.5, 0.625, 0.5, 0.375, 0.5, 0.375, 0.5, 0.625, 0.5, 0.625, 0.5, 0.375, 0.5, 0.375, 0.5, 0.375, 0.5, 0.375, 0.5, 0.125, 0.5, 0.125, 0.5, 0.875, 0.5, 0.875, 0.5, 0.625, 0.5, 0.625, 0.5, 0.875, 0.5, 0.875, 0.5, 0.625, 0.5, 0.625, 0.5, 0.375, 0.5, 0.375, 0.5, 0.125, 0.5, 0.125, 0.5, 0.875, 0.5, 0.875, 0.5, 0.625, 0.5, 0.625, 0.5, 0.375, 0.25, 0.375, 0.25, 0.625, 0.25, 0.625, 0.25, 0.625, 0.5, 0.625, 0.5, 0.375, 0.5, 0.375, 0.5, 0.375, 0.25, 0.375, 0.25, 0.625, 0.25, 0.625, 0.25, 0.625, 0.5, 0.625, 0.5, 0.375, 0.5, 0.375, 0.5, 0.375, 0.5, 0.375, 0.5, 0.125, 0.5, 0.125, 0.5, 0.375, 0.5, 0.375, 0.5, 0.125, 0.5, 0.125, 0.5, 0.375, 0.5, 0.375, 0.5, 0.125, 0.5, 0.125, 0.5, 0.875, 0.5, 0.875, 0.5, 0.625, 0.5, 0.625, 0.5, 0.375, 0.25, 0.375, 0.25, 0.625, 0.25, 0.625, 0.25, 0.875, 0.5, 0.875, 0.5, 0.625, 0.5, 0.625, 0.5, 0.875, 0.5, 0.875, 0.5, 0.625, 0.5, 0.625, 0.5, 0.375, 0.25, 0.375, 0.25, 0.625, 0.25, 0.625, 0.25, 0.625, 0.5, 0.625, 0.5, 0.375, 0.5, 0.375, 0.5, 0.625, 0.5, 0.625, 0.5, 0.375, 0.5, 0.375, 0.5, 0.375, 0.25, 0.375, 0.25, 0.625, 0.25, 0.625, 0.25, 0.625, 0.5, 0.625, 0.5, 0.375, 0.5, 0.375, 0.5, 0.375, 0.5, 0.375, 0.5, 0.125, 0.5, 0.125, 0.5, 0.875, 0.5, 0.875, 0.5, 0.625, 0.5, 0.625, 0.5, 0.375, 0.5, 0.375, 0.5, 0.125, 0.5, 0.125, 0.5, 0.875, 0.5, 0.875, 0.5, 0.625, 0.5, 0.625, 0.5, 0.375, 0.25, 0.375, 0.25, 0.625, 0.25, 0.625, 0.25, 0.875, 0.5, 0.875, 0.5, 0.625, 0.5, 0.625, 0.5, 0.375, 0.25, 0.375, 0.25, 0.625, 0.25, 0.625, 0.25, 0.625, 0.5, 0.625, 0.5, 0.375, 0.5, 0.375, 0.5, 0.375, 0.5, 0.375, 0.5, 0.125, 0.5, 0.125, 0.5, 0.375, 0.25, 0.375, 0.5, 0.625, 0.5, 0.625, 0.25, 0.375, 0.25, 0.375, 0.25, 0.625, 0.25, 0.625, 0.25, 0.625, 0.5, 0.625, 0.5, 0.375, 0.5, 0.375, 0.5, 0.375, 0.5, 0.375, 0.5, 0.125, 0.5, 0.125, 0.5, 0.375, 0.0, 0.625, 0.0, 0.625, 0.25, 0.375, 0.25, 0.625, 0.5, 0.375, 0.5, 0.375, 0.5, 0.625, 0.5, 0.375, 0.5, 0.625, 0.5, 0.625, 0.75, 0.375, 0.75, 0.375, 0.75, 0.625, 0.75, 0.625, 1.0, 0.375, 1.0, 0.125, 0.5, 0.375, 0.5, 0.375, 0.75, 0.125, 0.75, 0.625, 0.5, 0.875, 0.5, 0.875, 0.75, 0.625, 0.75, 0.625, 0.5, 0.375, 0.5, 0.375, 0.5, 0.625, 0.5, 0.375, 0.5, 0.125, 0.5, 0.125, 0.5, 0.375, 0.5, 0.875, 0.5, 0.625, 0.5, 0.625, 0.5, 0.875, 0.5, 0.375, 0.25, 0.625, 0.25, 0.625, 0.25, 0.375, 0.25, 0.875, 0.5, 0.625, 0.5, 0.625, 0.5, 0.875, 0.5, 0.375, 0.5, 0.125, 0.5, 0.125, 0.5, 0.375, 0.5, 0.875, 0.5, 0.625, 0.5, 0.625, 0.5, 0.875, 0.5, 0.375, 0.25, 0.625, 0.25, 0.625, 0.25, 0.375, 0.25, 0.375, 0.25, 0.625, 0.25, 0.625, 0.25, 0.375, 0.25, 0.375, 0.25, 0.625, 0.25, 0.625, 0.25, 0.375, 0.25, 0.625, 0.5, 0.375, 0.5, 0.375, 0.5, 0.625, 0.5, 0.375, 0.5, 0.125, 0.5, 0.125, 0.5, 0.375, 0.5, 0.625, 0.5, 0.375, 0.5, 0.375, 0.5, 0.625, 0.5, 0.625, 0.5, 0.375, 0.5, 0.375, 0.5, 0.625, 0.5, 0.375, 0.5, 0.125, 0.5, 0.125, 0.5, 0.375, 0.5, 0.875, 0.5, 0.625, 0.5, 0.625, 0.5, 0.875, 0.5, 0.875, 0.5, 0.625, 0.5, 0.625, 0.5, 0.875, 0.5, 0.375, 0.5, 0.125, 0.5, 0.125, 0.5, 0.375, 0.5, 0.875, 0.5, 0.625, 0.5, 0.625, 0.5, 0.875, 0.5, 0.375, 0.25, 0.625, 0.25, 0.625, 0.25, 0.375, 0.25, 0.625, 0.5, 0.375, 0.5, 0.375, 0.5, 0.625, 0.5, 0.375, 0.25, 0.625, 0.25, 0.625, 0.25, 0.375, 0.25, 0.625, 0.5, 0.375, 0.5, 0.375, 0.5, 0.625, 0.5, 0.375, 0.5, 0.125, 0.5, 0.125, 0.5, 0.375, 0.5, 0.375, 0.5, 0.125, 0.5, 0.125, 0.5, 0.375, 0.5, 0.375, 0.5, 0.125, 0.5, 0.125, 0.5, 0.375, 0.5, 0.875, 0.5, 0.625, 0.5, 0.625, 0.5, 0.875, 0.5, 0.375, 0.25, 0.625, 0.25, 0.625, 0.25, 0.375, 0.25, 0.875, 0.5, 0.625, 0.5, 0.625, 0.5, 0.875, 0.5, 0.875, 0.5, 0.625, 0.5, 0.625, 0.5, 0.875, 0.5, 0.375, 0.25, 0.625, 0.25, 0.625, 0.25, 0.375, 0.25, 0.625, 0.5, 0.375, 0.5, 0.375, 0.5, 0.625, 0.5, 0.625, 0.5, 0.375, 0.5, 0.375, 0.5, 0.625, 0.5, 0.375, 0.25, 0.625, 0.25, 0.625, 0.25, 0.375, 0.25, 0.625, 0.5, 0.375, 0.5, 0.375, 0.5, 0.625, 0.5, 0.375, 0.5, 0.125, 0.5, 0.125, 0.5, 0.375, 0.5, 0.875, 0.5, 0.625, 0.5, 0.625, 0.5, 0.875, 0.5, 0.375, 0.5, 0.125, 0.5, 0.125, 0.5, 0.375, 0.5, 0.875, 0.5, 0.625, 0.5, 0.625, 0.5, 0.875, 0.5, 0.375, 0.25, 0.625, 0.25, 0.625, 0.25, 0.375, 0.25, 0.875, 0.5, 0.625, 0.5, 0.625, 0.5, 0.875, 0.5, 0.375, 0.25, 0.625, 0.25, 0.625, 0.25, 0.375, 0.25, 0.625, 0.5, 0.375, 0.5, 0.375, 0.5, 0.625, 0.5, 0.375, 0.5, 0.125, 0.5, 0.125, 0.5, 0.375, 0.5, 0.375, 0.25, 0.625, 0.25, 0.625, 0.5, 0.375, 0.5, 0.375, 0.25, 0.625, 0.25, 0.625, 0.25, 0.375, 0.25, 0.625, 0.5, 0.375, 0.5, 0.375, 0.5, 0.625, 0.5, 0.375, 0.5, 0.125, 0.5, 0.125, 0.5, 0.375, 0.5])
me_cube_005.use_remesh_fix_poles = True
me_cube_005.use_remesh_preserve_attributes = False
me_cube_005.use_mirror_vertex_groups = False
me_cube_005.update()
me_cube_009 = bpy.data.meshes.new('Cube.009')
me_cube_009.from_pydata([(-9.045, -1.511, -1.0), (-9.045, -1.511, 1.0), (-9.045, 0.5232, -1.0), (-9.045, 0.5232, 1.0), (21.42, -1.511, -1.0), (21.42, -1.511, 1.0), (21.42, 0.5232, -1.0), (21.42, 0.5232, 1.0), (-5.266, 0.5232, -1.0), (-5.266, 0.5232, 1.0), (-5.266, -1.511, -1.0), (-5.266, -1.511, 1.0), (-1.152, 0.5232, 1.0), (-1.152, -1.511, -1.0), (-1.152, 0.5232, -1.0), (-1.152, -1.511, 1.0), (-9.045, 0.1134, -1.0), (-9.045, 0.1134, 1.0), (21.42, 0.1134, -1.0), (21.42, 0.1134, 1.0), (-5.013, 0.1134, 1.0), (-5.013, 0.1134, -1.0), (-1.152, 0.1134, 1.0), (-1.152, 0.1134, -1.0), (-9.045, -0.1685, -1.0), (21.42, -0.1685, 1.0), (-5.013, -0.1685, 1.0), (-5.013, -0.1685, -1.0), (-1.152, -0.1685, 1.0), (-1.152, -0.1685, -1.0), (-9.045, -0.1685, 1.0), (21.42, -0.1685, -1.0)], [], [(16, 17, 3, 2), (14, 12, 7, 6), (31, 25, 5, 4), (10, 11, 1, 0), (29, 31, 4, 13), (26, 30, 1, 11), (28, 26, 11, 15), (24, 27, 10, 0), (13, 15, 11, 10), (2, 3, 9, 8), (4, 5, 15, 13), (25, 28, 15, 5), (27, 29, 13, 10), (8, 9, 12, 14), (8, 14, 23, 21), (7, 12, 22, 19), (2, 8, 21, 16), (12, 9, 20, 22), (9, 3, 17, 20), (14, 6, 18, 23), (6, 7, 19, 18), (24, 30, 17, 16), (0, 1, 30, 24), (19, 22, 28, 25), (16, 21, 27, 24), (20, 17, 30, 26), (23, 18, 31, 29), (18, 19, 25, 31), (23, 22, 20, 21), (26, 27, 21, 20), (28, 22, 23, 29), (29, 27, 26, 28)])
_uv = me_cube_009.uv_layers.new(name='UVMap')
_uv.uv.foreach_set('vector', [0.375, 0.1392, 0.625, 0.1392, 0.625, 0.25, 0.375, 0.25, 0.375, 0.4035, 0.625, 0.4035, 0.625, 0.5, 0.375, 0.5, 0.375, 0.6391, 0.625, 0.6391, 0.625, 0.75, 0.375, 0.75, 0.375, 0.8822, 0.625, 0.8822, 0.625, 1.0, 0.375, 1.0, 0.2785, 0.6391, 0.375, 0.6391, 0.375, 0.75, 0.2785, 0.75, 0.7572, 0.6391, 0.875, 0.6391, 0.875, 0.75, 0.7572, 0.75, 0.7215, 0.6391, 0.7572, 0.6391, 0.7572, 0.75, 0.7215, 0.75, 0.125, 0.6391, 0.2428, 0.6391, 0.2428, 0.75, 0.125, 0.75, 0.375, 0.8465, 0.625, 0.8465, 0.625, 0.8822, 0.375, 0.8822, 0.375, 0.25, 0.625, 0.25, 0.625, 0.3678, 0.375, 0.3678, 0.375, 0.75, 0.625, 0.75, 0.625, 0.8465, 0.375, 0.8465, 0.625, 0.6391, 0.7215, 0.6391, 0.7215, 0.75, 0.625, 0.75, 0.2428, 0.6391, 0.2785, 0.6391, 0.2785, 0.75, 0.2428, 0.75, 0.375, 0.3678, 0.625, 0.3678, 0.625, 0.4035, 0.375, 0.4035, 0.2428, 0.5, 0.2785, 0.5, 0.2785, 0.6108, 0.2428, 0.6108, 0.625, 0.5, 0.7215, 0.5, 0.7215, 0.6108, 0.625, 0.6108, 0.125, 0.5, 0.2428, 0.5, 0.2428, 0.6108, 0.125, 0.6108, 0.7215, 0.5, 0.7572, 0.5, 0.7572, 0.6108, 0.7215, 0.6108, 0.7572, 0.5, 0.875, 0.5, 0.875, 0.6108, 0.7572, 0.6108, 0.2785, 0.5, 0.375, 0.5, 0.375, 0.6108, 0.2785, 0.6108, 0.375, 0.5, 0.625, 0.5, 0.625, 0.6108, 0.375, 0.6108, 0.375, 0.1109, 0.625, 0.1109, 0.625, 0.1392, 0.375, 0.1392, 0.375, 0.0, 0.625, 0.0, 0.625, 0.1109, 0.375, 0.1109, 0.625, 0.6108, 0.7215, 0.6108, 0.7215, 0.6391, 0.625, 0.6391, 0.125, 0.6108, 0.2428, 0.6108, 0.2428, 0.6391, 0.125, 0.6391, 0.7572, 0.6108, 0.875, 0.6108, 0.875, 0.6391, 0.7572, 0.6391, 0.2785, 0.6108, 0.375, 0.6108, 0.375, 0.6391, 0.2785, 0.6391, 0.375, 0.6108, 0.625, 0.6108, 0.625, 0.6391, 0.375, 0.6391, 0.2785, 0.6108, 0.7215, 0.6108, 0.7572, 0.6108, 0.2428, 0.6108, 0.7572, 0.6391, 0.2428, 0.6391, 0.2428, 0.6108, 0.7572, 0.6108, 0.7215, 0.6391, 0.7215, 0.6108, 0.2785, 0.6108, 0.2785, 0.6391, 0.2785, 0.6391, 0.2428, 0.6391, 0.7572, 0.6391, 0.7215, 0.6391])
me_cube_009.use_remesh_fix_poles = True
me_cube_009.use_remesh_preserve_attributes = False
me_cube_009.use_mirror_vertex_groups = False
me_cube_009.update()
me_cube_006 = bpy.data.meshes.new('Cube.006')
me_cube_006.from_pydata([(-5.013, 0.1134, 1.0), (-5.013, 0.1134, -1.0), (-1.152, 0.1134, 1.0), (-1.152, 0.1134, -1.0), (-5.013, -0.1685, 1.0), (-5.013, -0.1685, -1.0), (-1.152, -0.1685, 1.0), (-1.152, -0.1685, -1.0)], [], [(4, 6, 2, 0), (1, 3, 7, 5)])
_uv = me_cube_006.uv_layers.new(name='UVMap')
_uv.uv.foreach_set('vector', [0.7572, 0.6391, 0.7215, 0.6391, 0.7215, 0.6108, 0.7572, 0.6108, 0.2428, 0.6108, 0.2785, 0.6108, 0.2785, 0.6391, 0.2428, 0.6391])
me_cube_006.use_remesh_fix_poles = True
me_cube_006.use_remesh_preserve_attributes = False
me_cube_006.use_mirror_vertex_groups = False
me_cube_006.update()

# ---- objects
ob_cube = bpy.data.objects.new('Cube', me_cube)
ob_cube_001 = bpy.data.objects.new('Cube.001', me_cube_001)
ob_cube_002 = bpy.data.objects.new('Cube.002', me_cube_002)
ob_cube_003 = bpy.data.objects.new('Cube.003', me_cube_003)
ob_cube_004 = bpy.data.objects.new('Cube.004', me_cube_004)
ob_cube_005 = bpy.data.objects.new('Cube.005', me_cube_005)
ob_cube_006 = bpy.data.objects.new('Cube.006', me_cube_005)
ob_cube_007 = bpy.data.objects.new('Cube.007', me_cube_005)
ob_cube_008 = bpy.data.objects.new('Cube.008', me_cube_005)
ob_cube_009 = bpy.data.objects.new('Cube.009', me_cube_009)
ob_invisiblepart = bpy.data.objects.new('InvisiblePart', me_cube_006)

# ---- transforms, parenting, visibility, modifiers, constraints
ob_cube.location = (0.0, 0.0, 0.07359)
ob_cube.scale = (2.399, 2.399, 2.399)
ob_cube.lock_rotations_4d = False
ob_cube.empty_display_type = 'ARROWS'
ob_cube.lineart.crease_threshold = 0.0
ob_cube_001.location = (0.0008362, 0.001394, 0.07359)
ob_cube_001.lineart.crease_threshold = 0.0
ob_cube_002.location = (-2.003, 0.001672, 0.07359)
ob_cube_002.lineart.crease_threshold = 0.0
ob_cube_003.location = (0.0008362, 2.005, 0.07359)
ob_cube_003.lineart.crease_threshold = 0.0
ob_cube_004.location = (-2.003, 2.005, 0.07359)
ob_cube_004.lineart.crease_threshold = 0.0
ob_cube_005.location = (-2.747, 0.0, -2.15)
ob_cube_005.rotation_euler = (0.0, 0.4464, 0.0)
ob_cube_005.scale = (0.05495, 0.1904, 0.03234)
ob_cube_005.lineart.crease_threshold = 0.0
_m = ob_cube_005.modifiers.new('Subdivision', 'SUBSURF')
_m.uv_smooth = 'PRESERVE_CORNERS'
_m = ob_cube_005.modifiers.new('Mirror', 'MIRROR')
_m.mirror_object = ob_cube
ob_cube_006.location = (-0.002334, -2.737, -2.15)
ob_cube_006.rotation_euler = (0.0, 0.4464, 1.571)
ob_cube_006.scale = (0.05495, 0.1904, 0.03234)
ob_cube_006.lineart.crease_threshold = 0.0
_m = ob_cube_006.modifiers.new('Subdivision', 'SUBSURF')
_m.uv_smooth = 'PRESERVE_CORNERS'
_m = ob_cube_006.modifiers.new('Mirror', 'MIRROR')
_m.use_axis = (False, True, False)
_m.mirror_object = ob_cube
ob_cube_007.location = (-0.002334, 2.823, -1.37)
ob_cube_007.rotation_euler = (0.0, 0.4464, 1.571)
ob_cube_007.scale = (0.05495, 0.1904, 0.03234)
ob_cube_007.lineart.crease_threshold = 0.0
_m = ob_cube_007.modifiers.new('Subdivision', 'SUBSURF')
_m.uv_smooth = 'PRESERVE_CORNERS'
_m = ob_cube_007.modifiers.new('Mirror', 'MIRROR')
_m.use_axis = (False, True, False)
_m.mirror_object = ob_cube
ob_cube_008.location = (2.807, 0.0, -1.37)
ob_cube_008.rotation_euler = (0.0, 0.4464, 0.0)
ob_cube_008.scale = (0.05495, 0.1904, 0.03234)
ob_cube_008.lineart.crease_threshold = 0.0
_m = ob_cube_008.modifiers.new('Subdivision', 'SUBSURF')
_m.uv_smooth = 'PRESERVE_CORNERS'
_m = ob_cube_008.modifiers.new('Mirror', 'MIRROR')
_m.mirror_object = ob_cube
ob_cube_009.location = (3.216, 0.3719, -1.768)
ob_cube_009.scale = (1.034, 14.37, 0.1706)
ob_cube_009.lineart.crease_threshold = 0.0
ob_invisiblepart.location = (3.216, 0.3719, -1.768)
ob_invisiblepart.scale = (1.034, 14.37, 0.1706)
ob_invisiblepart.lineart.crease_threshold = 0.0

# ---- collection membership
col_collection.objects.link(ob_cube)
col_collection.objects.link(ob_cube_001)
col_collection.objects.link(ob_cube_002)
col_collection.objects.link(ob_cube_003)
col_collection.objects.link(ob_cube_004)
col_collection.objects.link(ob_cube_005)
col_collection.objects.link(ob_cube_006)
col_collection.objects.link(ob_cube_007)
col_collection.objects.link(ob_cube_008)
col_collection.objects.link(ob_cube_009)
col_collection.objects.link(ob_invisiblepart)

# ---- scene / render settings (as saved in the file)
scene.frame_start = 1; scene.frame_end = 250; scene.frame_set(1)
scene.render.engine = 'BLENDER_EEVEE_NEXT'
scene.cycles.use_denoising = False
scene.cycles.samples = 128
scene.cycles.sampling_pattern = 'TABULATED_SOBOL'
scene.cycles.use_adaptive_sampling = False
scene.cycles.use_light_tree = False
scene.view_settings.view_transform = 'Filmic'
bpy.context.view_layer.update()

# ---- added for rendering (the .blend has no active camera and no usable light): camera, sun
cam_auto = bpy.data.cameras.new('AutoCamera')
cam_auto.lens = 50.0
cam_auto.sensor_width = 36.0
cam_auto.clip_end = 1000.0
ob_auto_camera = bpy.data.objects.new('AutoCamera', cam_auto)
scene.collection.objects.link(ob_auto_camera)
ob_auto_camera.location = (49.6715, -54.7929, 30.3063)
ob_auto_camera.rotation_euler = (1.09748, -7.21219e-08, 0.694738)
scene.camera = ob_auto_camera
light_auto_sun = bpy.data.lights.new('AutoSun', 'SUN')
light_auto_sun.energy = 3.0
light_auto_sun.angle = 0.0523599
ob_auto_sun = bpy.data.objects.new('AutoSun', light_auto_sun)
scene.collection.objects.link(ob_auto_sun)
ob_auto_sun.rotation_euler = (0.872665, 0.174533, 0.523599)
bpy.context.view_layer.update()
